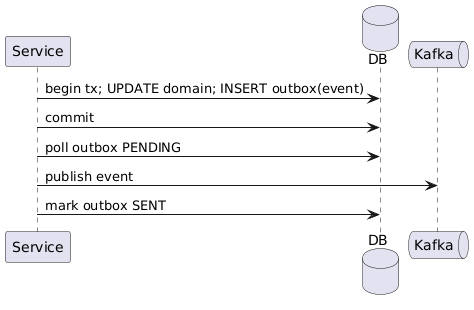

The diagram above was rendered by PlantUML. Its source (embedded in the PNG):
@startuml
participant Service as S
database DB
queue Kafka

S -> DB: begin tx; UPDATE domain; INSERT outbox(event)
S -> DB: commit
S -> DB: poll outbox PENDING
S -> Kafka: publish event
S -> DB: mark outbox SENT
@enduml